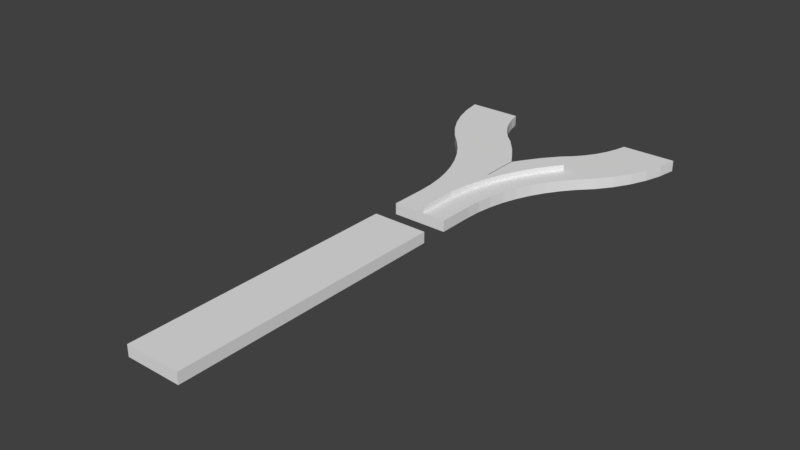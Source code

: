 # Source: junction.blend  (saved by Blender 2.79.0; exported with 4.5.12 LTS)
import bpy
from mathutils import Matrix  # noqa: F401  (used for matrix-valued properties, if any)

bpy.ops.wm.read_factory_settings(use_empty=True)
scene = bpy.context.scene
scene.name = 'Scene'

# ---- collections
col_collection_1 = bpy.data.collections.new('Collection 1'); scene.collection.children.link(col_collection_1)

# ---- world
world_world = bpy.data.worlds.new('World'); scene.world = world_world
world_world.color = (0.05088, 0.05088, 0.05088)
world_world.use_sun_shadow = False
world_world.sun_shadow_jitter_overblur = 0.0
world_world.cycles.sampling_method = 'MANUAL'

# ---- meshes
me_cube = bpy.data.meshes.new('Cube')
me_cube.from_pydata([(-0.06613, -1.49e-05, -0.0004203), (-0.06613, -1.49e-05, 0.3096), (-0.06613, 0.7563, -0.0004203), (-0.06613, 0.7563, 0.3096), (0.06613, -1.49e-05, -0.0004203), (0.06613, -1.49e-05, 0.3096), (0.06613, 0.7563, -0.0004203), (0.06613, 0.7563, 0.3096), (-0.03271, 1.022, -0.0004203), (-0.03271, 1.022, 0.3096), (0.09929, 1.013, -0.0004203), (0.09929, 1.013, 0.3096), (0.01739, 1.284, -0.0004203), (0.01739, 1.284, 0.3096), (0.1486, 1.268, -0.0004203), (0.1486, 1.268, 0.3096), (0.08398, 1.543, -0.0004203), (0.08398, 1.543, 0.3096), (0.2139, 1.518, -0.0004203), (0.2139, 1.518, 0.3096), (0.1668, 1.798, -0.0004203), (0.1668, 1.798, 0.3096), (0.2948, 1.765, -0.0004203), (0.2948, 1.765, 0.3096), (0.2655, 2.046, -0.0004203), (0.2655, 2.046, 0.3096), (0.3912, 2.005, -0.0004203), (0.3912, 2.005, 0.3096), (0.3796, 2.288, -0.0004203), (0.3796, 2.288, 0.3096), (0.5025, 2.239, -0.0004203), (0.5025, 2.239, 0.3096), (0.5088, 2.522, -0.0004203), (0.5088, 2.522, 0.3096), (0.6284, 2.466, -0.0004203), (0.6284, 2.466, 0.3096), (0.6526, 2.748, -0.0004203), (0.6526, 2.748, 0.3096), (0.7683, 2.684, -0.0004203), (0.7683, 2.684, 0.3096), (0.8103, 2.964, -0.0004203), (0.8103, 2.964, 0.3096), (0.9217, 2.892, -0.0004203), (0.9217, 2.892, 0.3096)], [], [(0, 1, 3, 2), (2, 3, 9, 8), (6, 7, 5, 4), (4, 5, 1, 0), (2, 6, 4, 0), (7, 3, 1, 5), (9, 11, 15, 13), (7, 6, 10, 11), (6, 2, 8, 10), (3, 7, 11, 9), (15, 14, 18, 19), (8, 9, 13, 12), (11, 10, 14, 15), (10, 8, 12, 14), (17, 19, 23, 21), (14, 12, 16, 18), (13, 15, 19, 17), (12, 13, 17, 16), (20, 21, 25, 24), (16, 17, 21, 20), (19, 18, 22, 23), (18, 16, 20, 22), (27, 26, 30, 31), (23, 22, 26, 27), (22, 20, 24, 26), (21, 23, 27, 25), (29, 31, 35, 33), (26, 24, 28, 30), (25, 27, 31, 29), (24, 25, 29, 28), (35, 34, 38, 39), (28, 29, 33, 32), (31, 30, 34, 35), (30, 28, 32, 34), (38, 36, 40, 42), (34, 32, 36, 38), (33, 35, 39, 37), (32, 33, 37, 36), (40, 41, 43, 42), (37, 39, 43, 41), (36, 37, 41, 40), (39, 38, 42, 43)])
me_cube.use_remesh_preserve_volume = False
me_cube.use_remesh_preserve_attributes = False
me_cube.use_mirror_vertex_groups = False
me_cube.update()
me_cube_001 = bpy.data.meshes.new('Cube.001')
me_cube_001.from_pydata([(-0.5, -2.5, 0.0), (-0.5, -2.5, 0.2), (-0.5, 2.5, 0.0), (-0.5, 2.5, 0.2), (0.5, -2.5, 0.0), (0.5, -2.5, 0.2), (0.5, 2.5, 0.0), (0.5, 2.5, 0.2)], [], [(0, 1, 3, 2), (2, 3, 7, 6), (6, 7, 5, 4), (4, 5, 1, 0), (2, 6, 4, 0), (7, 3, 1, 5)])
me_cube_001.use_remesh_preserve_volume = False
me_cube_001.use_remesh_preserve_attributes = False
me_cube_001.use_mirror_vertex_groups = False
me_cube_001.update()
me_cube_003 = bpy.data.meshes.new('Cube.003')
me_cube_003.from_pydata([(-0.4999, 0.65, 9.285e-05), (-0.4997, 0.65, 0.2001), (-0.5, 4.649e-05, 9.285e-05), (-0.4998, 3.159e-05, 0.2001), (0.0, 0.0, 9.285e-05), (0.0002053, -1.466e-05, 0.2001), (6.032e-05, 0.65, 9.285e-05), (0.0002656, 0.65, 0.2001), (0.0002655, 0.65, 0.2001), (6.026e-05, 0.65, 9.285e-05), (-0.5138, 0.9328, 9.285e-05), (-0.5136, 0.9328, 0.2001), (-0.6183, 1.489, 9.285e-05), (-0.004851, 0.9784, 0.2001), (-0.005056, 0.9784, 9.285e-05), (-0.5534, 1.213, 9.285e-05), (-0.5532, 1.213, 0.2001), (-0.7082, 1.757, 9.285e-05), (-0.06146, 1.304, 0.2001), (-0.06167, 1.304, 9.285e-05), (-0.6181, 1.489, 0.2001), (-0.8221, 2.016, 9.285e-05), (-0.1368, 1.624, 0.2001), (-0.137, 1.624, 9.285e-05), (-0.708, 1.757, 0.2001), (-0.9592, 2.264, 9.285e-05), (-0.241, 1.936, 0.2001), (-0.2412, 1.936, 9.285e-05), (-0.8219, 2.016, 0.2001), (-1.118, 2.498, 9.285e-05), (-0.3732, 2.237, 0.2001), (-0.3734, 2.237, 9.285e-05), (-0.9591, 2.264, 0.2001), (-0.1057, 2.785, 9.285e-05), (-0.1055, 2.785, 0.2001), (-1.298, 2.717, 9.285e-05), (-0.5323, 2.524, 0.2001), (-0.5325, 2.524, 9.285e-05), (-1.118, 2.498, 0.2001), (-0.3159, 3.095, 9.285e-05), (-0.3157, 3.095, 0.2001), (-0.717, 2.796, 0.2001), (-0.7171, 2.796, 9.285e-05), (-1.298, 2.717, 0.2001), (-0.5535, 3.384, 9.285e-05), (-0.5533, 3.384, 0.2001), (-1.739, 3.233, 9.285e-05), (-0.9257, 3.05, 0.2001), (-0.9258, 3.05, 9.285e-05), (-1.534, 2.962, 9.285e-05), (-1.533, 2.962, 0.2001), (-0.7156, 3.537, 9.285e-05), (-0.7154, 3.537, 0.2001), (-1.91, 3.526, 9.285e-05), (-1.124, 3.249, 0.2001), (-1.125, 3.249, 9.285e-05), (-1.738, 3.233, 0.2001), (-0.8585, 3.708, 9.285e-05), (-0.8583, 3.708, 0.2001), (-2.046, 3.837, 9.285e-05), (-1.298, 3.47, 0.2001), (-1.299, 3.47, 9.285e-05), (-1.91, 3.526, 0.2001), (-0.9804, 3.894, 9.285e-05), (-0.9802, 3.894, 0.2001), (-2.145, 4.163, 9.285e-05), (-1.445, 3.71, 0.2001), (-1.445, 3.71, 9.285e-05), (-2.046, 3.837, 0.2001), (-1.08, 4.093, 9.285e-05), (-1.079, 4.093, 0.2001), (-2.204, 4.509, 9.285e-05), (-1.563, 3.965, 0.2001), (-1.563, 3.965, 9.285e-05), (-2.144, 4.163, 0.2001), (-1.154, 4.303, 9.285e-05), (-1.154, 4.303, 0.2001), (-1.649, 4.233, 0.2001), (-1.649, 4.233, 9.285e-05), (-2.204, 4.509, 0.2001), (-1.204, 4.509, 9.285e-05), (-1.204, 4.509, 0.2001), (-1.704, 4.509, 9.285e-05), (-1.704, 4.509, 0.2001), (-1.704, 4.509, 9.285e-05), (0.0002656, 0.7598, 0.2001), (0.005748, 2.026, 0.2001), (0.005748, 2.418, 0.2001), (0.005748, 0.9793, 0.2001), (0.005748, 1.661, 0.2001), (-0.005056, 0.65, 9.285e-05), (0.005748, 1.314, 0.2001), (6.026e-05, 0.7555, 9.285e-05), (0.005748, 0.9793, 9.285e-05), (0.005748, 2.418, 9.285e-05), (0.005748, 1.661, 9.285e-05), (0.005748, 2.026, 9.285e-05), (0.005748, 1.314, 9.285e-05), (-0.005056, 0.65, 9.285e-05), (0.005748, 2.603, 9.285e-05), (0.005748, 2.603, 0.2001), (-0.005056, 0.6416, 9.285e-05)], [], [(4, 5, 3, 2), (0, 90, 101), (2, 3, 1, 0), (8, 13, 11, 1), (0, 1, 11, 10), (9, 98, 92), (11, 13, 18, 16), (10, 11, 16, 15), (13, 88, 91, 18), (14, 10, 15, 19), (23, 12, 17, 27), (22, 89, 86, 26), (16, 18, 22, 20), (15, 16, 20, 12), (18, 91, 89, 22), (19, 15, 12, 23), (24, 26, 30, 28), (20, 22, 26, 24), (12, 20, 24, 17), (31, 21, 25, 37), (17, 24, 28, 21), (26, 86, 87, 30), (27, 17, 21, 31), (25, 32, 38, 29), (32, 36, 41, 38), (28, 30, 36, 32), (21, 28, 32, 25), (30, 87, 100, 34, 36), (40, 39, 44, 45), (39, 42, 48, 44), (36, 34, 40, 41), (37, 25, 29, 42), (33, 37, 42, 39), (34, 33, 39, 40), (47, 45, 52, 54), (35, 43, 50, 49), (38, 41, 47, 43), (29, 38, 43, 35), (41, 40, 45, 47), (42, 29, 35, 48), (52, 51, 57, 58), (51, 55, 61, 57), (48, 35, 49, 55), (44, 48, 55, 51), (45, 44, 51, 52), (43, 47, 54, 50), (61, 46, 53, 67), (60, 58, 64, 66), (50, 54, 60, 56), (49, 50, 56, 46), (54, 52, 58, 60), (55, 49, 46, 61), (64, 63, 69, 70), (63, 67, 73, 69), (57, 61, 67, 63), (58, 57, 63, 64), (56, 60, 66, 62), (46, 56, 62, 53), (73, 59, 65, 78), (72, 70, 76, 77), (62, 66, 72, 68), (53, 62, 68, 59), (66, 64, 70, 72), (67, 53, 59, 73), (76, 75, 80, 81), (75, 78, 84, 80), (69, 73, 78, 75), (70, 69, 75, 76), (68, 72, 77, 74), (59, 68, 74, 65), (71, 79, 83, 82, 84), (83, 81, 80, 84, 82), (74, 77, 83, 79), (65, 74, 79, 71), (77, 76, 81, 83), (78, 65, 71, 84), (99, 94, 31, 37, 33), (100, 99, 33, 34), (97, 93, 14, 19), (93, 92, 14), (92, 98, 0, 10, 14), (95, 97, 19, 23), (8, 7, 85, 88, 13), (101, 90, 6, 4, 2, 0), (94, 96, 27, 31), (1, 3, 5, 8), (96, 95, 23, 27)])
_ca = me_cube_003.color_attributes.new('Col', 'BYTE_COLOR', 'CORNER')
_ca.data.foreach_set('color', [1.0, 1.0, 1.0, 1.0, 1.0, 1.0, 1.0, 1.0, 1.0, 1.0, 1.0, 1.0, 1.0, 1.0, 1.0, 1.0, 1.0, 1.0, 1.0, 1.0, 1.0, 1.0, 1.0, 1.0, 1.0, 1.0, 1.0, 1.0, 1.0, 1.0, 1.0, 1.0, 1.0, 1.0, 1.0, 1.0, 1.0, 1.0, 1.0, 1.0, 1.0, 1.0, 1.0, 1.0, 1.0, 1.0, 1.0, 1.0, 1.0, 1.0, 1.0, 1.0, 1.0, 1.0, 1.0, 1.0, 1.0, 1.0, 1.0, 1.0, 1.0, 1.0, 1.0, 1.0, 1.0, 1.0, 1.0, 1.0, 1.0, 1.0, 1.0, 1.0, 1.0, 1.0, 1.0, 1.0, 1.0, 1.0, 1.0, 1.0, 1.0, 1.0, 1.0, 1.0, 1.0, 1.0, 1.0, 1.0, 1.0, 1.0, 1.0, 1.0, 1.0, 1.0, 1.0, 1.0, 1.0, 1.0, 1.0, 1.0, 1.0, 1.0, 1.0, 1.0, 1.0, 1.0, 1.0, 1.0, 1.0, 1.0, 1.0, 1.0, 1.0, 1.0, 1.0, 1.0, 1.0, 1.0, 1.0, 1.0, 1.0, 1.0, 1.0, 1.0, 1.0, 1.0, 1.0, 1.0, 1.0, 1.0, 1.0, 1.0, 1.0, 1.0, 1.0, 1.0, 1.0, 1.0, 1.0, 1.0, 1.0, 1.0, 1.0, 1.0, 1.0, 1.0, 1.0, 1.0, 1.0, 1.0, 1.0, 1.0, 1.0, 1.0, 1.0, 1.0, 1.0, 1.0, 1.0, 1.0, 1.0, 1.0, 1.0, 1.0, 1.0, 1.0, 1.0, 1.0, 1.0, 1.0, 1.0, 1.0, 1.0, 1.0, 1.0, 1.0, 1.0, 1.0, 1.0, 1.0, 1.0, 1.0, 1.0, 1.0, 1.0, 1.0, 1.0, 1.0, 1.0, 1.0, 1.0, 1.0, 1.0, 1.0, 1.0, 1.0, 1.0, 1.0, 1.0, 1.0, 1.0, 1.0, 1.0, 1.0, 1.0, 1.0, 1.0, 1.0, 1.0, 1.0, 1.0, 1.0, 1.0, 1.0, 1.0, 1.0, 1.0, 1.0, 1.0, 1.0, 1.0, 1.0, 1.0, 1.0, 1.0, 1.0, 1.0, 1.0, 1.0, 1.0, 1.0, 1.0, 1.0, 1.0, 1.0, 1.0, 1.0, 1.0, 1.0, 1.0, 1.0, 1.0, 1.0, 1.0, 1.0, 1.0, 1.0, 1.0, 1.0, 1.0, 1.0, 1.0, 1.0, 1.0, 1.0, 1.0, 1.0, 1.0, 1.0, 1.0, 1.0, 1.0, 1.0, 1.0, 1.0, 1.0, 1.0, 1.0, 1.0, 1.0, 1.0, 1.0, 1.0, 1.0, 1.0, 1.0, 1.0, 1.0, 1.0, 1.0, 1.0, 1.0, 1.0, 1.0, 1.0, 1.0, 1.0, 1.0, 1.0, 1.0, 1.0, 1.0, 1.0, 1.0, 1.0, 1.0, 1.0, 1.0, 1.0, 1.0, 1.0, 1.0, 1.0, 1.0, 1.0, 1.0, 1.0, 1.0, 1.0, 1.0, 1.0, 1.0, 1.0, 1.0, 1.0, 1.0, 1.0, 1.0, 1.0, 1.0, 1.0, 1.0, 1.0, 1.0, 1.0, 1.0, 1.0, 1.0, 1.0, 1.0, 1.0, 1.0, 1.0, 1.0, 1.0, 1.0, 1.0, 1.0, 1.0, 1.0, 1.0, 1.0, 1.0, 1.0, 1.0, 1.0, 1.0, 1.0, 1.0, 1.0, 1.0, 1.0, 1.0, 1.0, 1.0, 1.0, 1.0, 1.0, 1.0, 1.0, 1.0, 1.0, 1.0, 1.0, 1.0, 1.0, 1.0, 1.0, 1.0, 1.0, 1.0, 1.0, 1.0, 1.0, 1.0, 1.0, 1.0, 1.0, 1.0, 1.0, 1.0, 1.0, 1.0, 1.0, 1.0, 1.0, 1.0, 1.0, 1.0, 1.0, 1.0, 1.0, 1.0, 1.0, 1.0, 1.0, 1.0, 1.0, 1.0, 1.0, 1.0, 1.0, 1.0, 1.0, 1.0, 1.0, 1.0, 1.0, 1.0, 1.0, 1.0, 1.0, 1.0, 1.0, 1.0, 1.0, 1.0, 1.0, 1.0, 1.0, 1.0, 1.0, 1.0, 1.0, 1.0, 1.0, 1.0, 1.0, 1.0, 1.0, 1.0, 1.0, 1.0, 1.0, 1.0, 1.0, 1.0, 1.0, 1.0, 1.0, 1.0, 1.0, 1.0, 1.0, 1.0, 1.0, 1.0, 1.0, 1.0, 1.0, 1.0, 1.0, 1.0, 1.0, 1.0, 1.0, 1.0, 1.0, 1.0, 1.0, 1.0, 1.0, 1.0, 1.0, 1.0, 1.0, 1.0, 1.0, 1.0, 1.0, 1.0, 1.0, 1.0, 1.0, 1.0, 1.0, 1.0, 1.0, 1.0, 1.0, 1.0, 1.0, 1.0, 1.0, 1.0, 1.0, 1.0, 1.0, 1.0, 1.0, 1.0, 1.0, 1.0, 1.0, 1.0, 1.0, 1.0, 1.0, 1.0, 1.0, 1.0, 1.0, 1.0, 1.0, 1.0, 1.0, 1.0, 1.0, 1.0, 1.0, 1.0, 1.0, 1.0, 1.0, 1.0, 1.0, 1.0, 1.0, 1.0, 1.0, 1.0, 1.0, 1.0, 1.0, 1.0, 1.0, 1.0, 1.0, 1.0, 1.0, 1.0, 1.0, 1.0, 1.0, 1.0, 1.0, 1.0, 1.0, 1.0, 1.0, 1.0, 1.0, 1.0, 1.0, 1.0, 1.0, 1.0, 1.0, 1.0, 1.0, 1.0, 1.0, 1.0, 1.0, 1.0, 1.0, 1.0, 1.0, 1.0, 1.0, 1.0, 1.0, 1.0, 1.0, 1.0, 1.0, 1.0, 1.0, 1.0, 1.0, 1.0, 1.0, 1.0, 1.0, 1.0, 1.0, 1.0, 1.0, 1.0, 1.0, 1.0, 1.0, 1.0, 1.0, 1.0, 1.0, 1.0, 1.0, 1.0, 1.0, 1.0, 1.0, 1.0, 1.0, 1.0, 1.0, 1.0, 1.0, 1.0, 1.0, 1.0, 1.0, 1.0, 1.0, 1.0, 1.0, 1.0, 1.0, 1.0, 1.0, 1.0, 1.0, 1.0, 1.0, 1.0, 1.0, 1.0, 1.0, 1.0, 1.0, 1.0, 1.0, 1.0, 1.0, 1.0, 1.0, 1.0, 1.0, 1.0, 1.0, 1.0, 1.0, 1.0, 1.0, 1.0, 1.0, 1.0, 1.0, 1.0, 1.0, 1.0, 1.0, 1.0, 1.0, 1.0, 1.0, 1.0, 1.0, 1.0, 1.0, 1.0, 1.0, 1.0, 1.0, 1.0, 1.0, 1.0, 1.0, 1.0, 1.0, 1.0, 1.0, 1.0, 1.0, 1.0, 1.0, 1.0, 1.0, 1.0, 1.0, 1.0, 1.0, 1.0, 1.0, 1.0, 1.0, 1.0, 1.0, 1.0, 1.0, 1.0, 1.0, 1.0, 1.0, 1.0, 1.0, 1.0, 1.0, 1.0, 1.0, 1.0, 1.0, 1.0, 1.0, 1.0, 1.0, 1.0, 1.0, 1.0, 1.0, 1.0, 1.0, 1.0, 1.0, 1.0, 1.0, 1.0, 1.0, 1.0, 1.0, 1.0, 1.0, 1.0, 1.0, 1.0, 1.0, 1.0, 1.0, 1.0, 1.0, 1.0, 1.0, 1.0, 1.0, 1.0, 1.0, 1.0, 1.0, 1.0, 1.0, 1.0, 1.0, 1.0, 1.0, 1.0, 1.0, 1.0, 1.0, 1.0, 1.0, 1.0, 1.0, 1.0, 1.0, 1.0, 1.0, 1.0, 1.0, 1.0, 1.0, 1.0, 1.0, 1.0, 1.0, 1.0, 1.0, 1.0, 1.0, 1.0, 1.0, 1.0, 1.0, 1.0, 1.0, 1.0, 1.0, 1.0, 1.0, 1.0, 1.0, 1.0, 1.0, 1.0, 1.0, 1.0, 1.0, 1.0, 1.0, 1.0, 1.0, 1.0, 1.0, 1.0, 1.0, 1.0, 1.0, 1.0, 1.0, 1.0, 1.0, 1.0, 1.0, 1.0, 1.0, 1.0, 1.0, 1.0, 1.0, 1.0, 1.0, 1.0, 1.0, 1.0, 1.0, 1.0, 1.0, 1.0, 1.0, 1.0, 1.0, 1.0, 1.0, 1.0, 1.0, 1.0, 1.0, 1.0, 1.0, 1.0, 1.0, 1.0, 1.0, 1.0, 1.0, 1.0, 1.0, 1.0, 1.0, 1.0, 1.0, 1.0, 1.0, 1.0, 1.0, 1.0, 1.0, 1.0, 1.0, 1.0, 1.0, 1.0, 1.0, 1.0, 1.0, 1.0, 1.0, 1.0, 1.0, 1.0, 1.0, 1.0, 1.0, 1.0, 1.0, 1.0, 1.0, 1.0, 1.0, 1.0, 1.0, 1.0, 1.0, 1.0, 1.0, 1.0, 1.0, 1.0, 1.0, 1.0, 1.0, 1.0, 1.0, 1.0, 1.0, 1.0, 1.0, 1.0, 1.0, 1.0, 1.0, 1.0, 1.0, 1.0, 1.0, 1.0, 1.0, 1.0, 1.0, 1.0, 1.0, 1.0, 1.0, 1.0, 1.0, 1.0, 1.0, 1.0, 1.0, 1.0, 1.0, 1.0, 1.0, 1.0, 1.0, 1.0, 1.0, 1.0, 1.0, 1.0, 1.0, 1.0, 1.0, 1.0, 1.0, 1.0, 1.0, 1.0, 1.0, 1.0, 1.0, 1.0, 1.0, 1.0, 1.0, 1.0, 1.0, 1.0, 1.0, 1.0, 1.0, 1.0, 1.0, 1.0, 1.0, 1.0, 1.0, 1.0, 1.0, 1.0, 1.0, 1.0, 1.0, 1.0, 1.0, 1.0, 1.0, 1.0, 1.0, 1.0, 1.0, 1.0, 1.0, 1.0, 1.0, 1.0, 1.0, 1.0, 1.0, 1.0, 1.0, 1.0, 1.0, 1.0, 1.0, 1.0, 1.0, 1.0, 1.0, 1.0, 1.0, 1.0, 1.0, 1.0, 1.0, 1.0, 1.0, 1.0, 1.0, 1.0, 1.0, 1.0, 1.0, 1.0, 1.0, 1.0, 1.0, 1.0, 1.0, 1.0, 1.0, 1.0, 1.0, 1.0, 1.0, 1.0, 1.0, 1.0, 1.0, 1.0, 1.0, 1.0, 1.0, 1.0, 1.0, 1.0, 1.0, 1.0, 1.0, 1.0, 1.0, 1.0, 1.0, 1.0, 1.0, 1.0, 1.0, 1.0, 1.0, 1.0, 1.0, 1.0, 1.0, 1.0, 1.0, 1.0, 1.0, 1.0, 1.0, 1.0, 1.0, 1.0, 1.0, 1.0, 1.0, 1.0, 1.0, 1.0, 1.0, 1.0, 1.0, 1.0, 1.0, 1.0, 1.0, 1.0, 1.0, 1.0, 1.0, 1.0, 1.0, 1.0, 1.0, 1.0, 1.0, 1.0, 1.0, 1.0, 1.0, 1.0, 1.0, 1.0, 1.0, 1.0, 1.0, 1.0, 1.0, 1.0, 1.0, 1.0, 1.0, 1.0, 1.0, 1.0, 1.0, 1.0, 1.0, 1.0, 1.0, 1.0, 1.0, 1.0, 1.0, 1.0, 1.0, 1.0, 1.0, 1.0, 1.0, 1.0, 1.0, 1.0, 1.0, 1.0, 1.0, 1.0, 1.0, 1.0, 1.0, 1.0, 1.0, 1.0, 1.0, 1.0, 1.0, 1.0, 1.0, 1.0, 1.0, 1.0, 1.0, 1.0, 1.0, 1.0, 1.0, 1.0, 1.0, 1.0, 1.0, 1.0, 1.0, 1.0, 1.0, 1.0, 1.0, 1.0, 1.0, 1.0, 1.0, 1.0, 1.0, 1.0, 1.0, 1.0, 1.0, 1.0, 1.0, 1.0, 1.0, 1.0, 1.0, 1.0, 1.0, 1.0, 1.0, 1.0, 1.0, 1.0, 1.0, 1.0, 1.0, 1.0, 1.0, 1.0, 1.0, 1.0, 1.0, 1.0, 1.0, 1.0, 1.0, 1.0, 1.0, 1.0, 1.0, 1.0, 1.0, 1.0, 1.0, 1.0, 1.0, 1.0, 1.0, 1.0, 1.0, 1.0, 1.0, 1.0, 1.0, 1.0, 1.0, 1.0, 1.0, 1.0, 1.0, 1.0, 1.0, 1.0, 1.0, 1.0, 1.0, 1.0, 1.0, 1.0, 1.0, 1.0, 1.0, 1.0, 1.0, 1.0, 1.0, 1.0, 1.0, 1.0, 1.0, 1.0, 1.0, 1.0, 1.0, 1.0, 1.0, 1.0, 1.0, 1.0, 1.0, 1.0, 1.0, 1.0, 1.0, 1.0, 1.0, 1.0, 1.0, 1.0, 1.0, 1.0, 1.0, 1.0, 1.0, 1.0, 1.0, 1.0, 1.0, 1.0, 1.0, 1.0, 1.0, 1.0, 1.0, 1.0, 1.0, 1.0, 1.0, 1.0, 1.0, 1.0, 1.0, 1.0, 1.0, 1.0, 1.0, 1.0, 1.0, 1.0, 1.0, 1.0, 1.0, 1.0, 1.0, 1.0, 1.0, 1.0, 1.0, 1.0, 1.0, 1.0, 1.0, 1.0, 1.0, 1.0, 1.0, 1.0, 1.0, 1.0, 1.0, 1.0, 1.0, 1.0, 1.0, 1.0, 1.0, 1.0, 1.0, 1.0, 1.0, 1.0, 1.0, 1.0, 1.0, 1.0, 1.0, 1.0, 1.0, 1.0, 1.0, 1.0, 1.0, 1.0, 1.0, 1.0, 1.0, 1.0, 1.0, 1.0, 1.0, 1.0, 1.0, 1.0, 1.0, 1.0, 1.0, 1.0, 1.0, 1.0, 1.0, 1.0, 1.0, 1.0, 1.0, 1.0, 1.0, 1.0, 1.0, 1.0, 1.0, 1.0, 1.0, 1.0, 1.0, 1.0, 1.0, 1.0, 1.0, 1.0, 1.0, 1.0, 1.0, 1.0, 1.0, 1.0, 1.0, 1.0, 1.0, 1.0, 1.0, 1.0, 1.0, 1.0, 1.0, 1.0, 1.0, 1.0, 1.0, 1.0, 1.0, 1.0, 1.0, 1.0, 1.0, 1.0, 1.0, 1.0, 1.0, 1.0, 1.0, 1.0, 1.0, 1.0, 1.0, 1.0, 1.0, 1.0, 1.0, 1.0, 1.0, 1.0, 1.0, 1.0, 1.0, 1.0, 1.0, 1.0, 1.0, 1.0, 1.0, 1.0, 1.0, 1.0, 1.0, 1.0, 1.0, 1.0, 1.0, 1.0, 1.0, 1.0, 1.0, 1.0, 1.0, 1.0, 1.0, 1.0, 1.0, 1.0, 1.0, 1.0, 1.0, 1.0, 1.0, 1.0, 1.0, 1.0, 1.0])
me_cube_003.use_remesh_preserve_volume = False
me_cube_003.use_remesh_preserve_attributes = False
me_cube_003.use_mirror_vertex_groups = False
me_cube_003.update()

# ---- objects
ob_visualdir = bpy.data.objects.new('VisualDir', me_cube)
ob_cube = bpy.data.objects.new('Cube', me_cube_001)
ob_cube_002 = bpy.data.objects.new('Cube.002', me_cube_003)

# ---- transforms, parenting, visibility, modifiers, constraints
ob_visualdir.location = (0.0, 0.0, 0.0)
ob_visualdir.lineart.crease_threshold = 0.0
ob_cube.location = (0.0, -3.0, 0.0)
ob_cube.lineart.crease_threshold = 0.0
ob_cube_002.location = (-1.788e-07, -4.649e-05, -0.0005132)
ob_cube_002.lineart.crease_threshold = 0.0
_m = ob_cube_002.modifiers.new('Mirror', 'MIRROR')

# ---- collection membership
col_collection_1.objects.link(ob_visualdir)
col_collection_1.objects.link(ob_cube)
col_collection_1.objects.link(ob_cube_002)

# ---- scene / render settings (as saved in the file)
scene.frame_start = 1; scene.frame_end = 250; scene.frame_set(1)
scene.render.engine = 'BLENDER_EEVEE_NEXT'
scene.render.resolution_percentage = 50
scene.render.dither_intensity = 0.0
scene.cycles.use_denoising = False
scene.cycles.samples = 128
scene.cycles.sampling_pattern = 'TABULATED_SOBOL'
scene.cycles.use_adaptive_sampling = False
scene.cycles.use_light_tree = False
scene.cycles.blur_glossy = 0.0
scene.cycles.sample_clamp_indirect = 0.0
scene.view_settings.view_transform = 'Standard'
bpy.context.view_layer.update()

# ---- added for rendering (the .blend has no active camera and no usable light): camera, sun
cam_auto = bpy.data.cameras.new('AutoCamera')
cam_auto.lens = 50.0
cam_auto.sensor_width = 36.0
cam_auto.clip_end = 1000.0
ob_auto_camera = bpy.data.objects.new('AutoCamera', cam_auto)
scene.collection.objects.link(ob_auto_camera)
ob_auto_camera.location = (10.1226, -12.6428, 8.25264)
ob_auto_camera.rotation_euler = (1.09748, -7.21219e-08, 0.694738)
scene.camera = ob_auto_camera
light_auto_sun = bpy.data.lights.new('AutoSun', 'SUN')
light_auto_sun.energy = 3.0
light_auto_sun.angle = 0.0523599
ob_auto_sun = bpy.data.objects.new('AutoSun', light_auto_sun)
scene.collection.objects.link(ob_auto_sun)
ob_auto_sun.rotation_euler = (0.872665, 0.174533, 0.523599)
bpy.context.view_layer.update()

